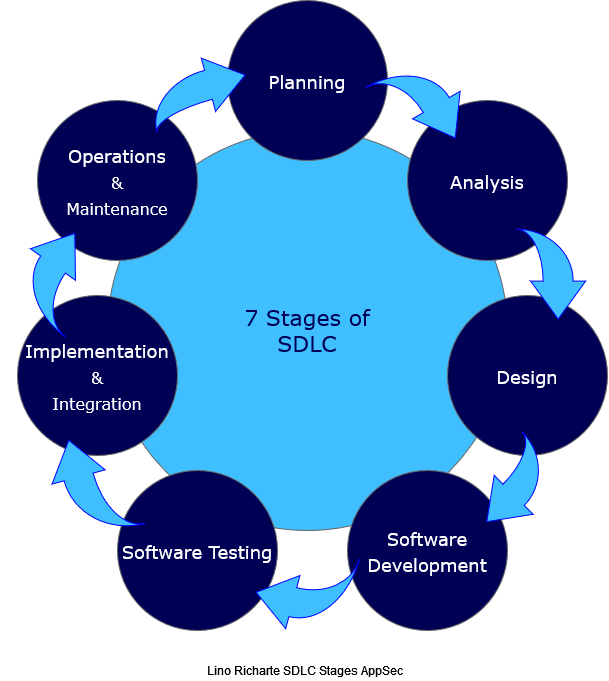

The diagram above was exported from draw.io. Its source (the exported page's mxGraphModel, read from the mxfile embedded in the PNG):
<mxGraphModel dx="782" dy="412" grid="1" gridSize="10" guides="1" tooltips="1" connect="1" arrows="1" fold="1" page="1" pageScale="1" pageWidth="1100" pageHeight="850" background="none" math="0" shadow="0">
  <root>
    <mxCell id="0" />
    <mxCell id="1" parent="0" />
    <mxCell id="374e34682ed331ee-1" value="&lt;div&gt;&lt;font color=&quot;#000054&quot;&gt;7 Stages of&lt;/font&gt;&lt;/div&gt;&lt;div&gt;&lt;font color=&quot;#000054&quot;&gt;SDLC&lt;/font&gt;&lt;/div&gt;" style="ellipse;whiteSpace=wrap;html=1;rounded=0;shadow=0;dashed=0;comic=0;fontFamily=Verdana;fontSize=22;fontColor=#0069D1;fillColor=#3FBFFF;strokeColor=#666666;" parent="1" vertex="1">
      <mxGeometry x="330" y="180" width="400" height="400" as="geometry" />
    </mxCell>
    <mxCell id="45236fa5f4b8e91a-1" value="&lt;font color=&quot;#FFFFFF&quot;&gt;&lt;span style=&quot;background-color: transparent&quot;&gt;&lt;font style=&quot;font-size: 18px&quot;&gt;Planning&lt;/font&gt;&lt;/span&gt;&lt;/font&gt;" style="ellipse;whiteSpace=wrap;html=1;rounded=0;shadow=0;dashed=0;comic=0;fontFamily=Verdana;fontSize=22;fontColor=#0069D1;fillColor=#000054;strokeColor=#666666;" parent="1" vertex="1">
      <mxGeometry x="450" y="50" width="160" height="160" as="geometry" />
    </mxCell>
    <mxCell id="45236fa5f4b8e91a-2" value="&lt;font style=&quot;font-size: 18px&quot; color=&quot;#FFFFFF&quot;&gt;Software Testing&lt;/font&gt;" style="ellipse;whiteSpace=wrap;html=1;rounded=0;shadow=0;dashed=0;comic=0;fontFamily=Verdana;fontSize=22;fontColor=#0069D1;fillColor=#000054;strokeColor=#666666;" parent="1" vertex="1">
      <mxGeometry x="340" y="520" width="160" height="160" as="geometry" />
    </mxCell>
    <mxCell id="45236fa5f4b8e91a-3" value="&lt;font style=&quot;font-size: 18px&quot; color=&quot;#FFFFFF&quot;&gt;Design&lt;/font&gt;" style="ellipse;whiteSpace=wrap;html=1;rounded=0;shadow=0;dashed=0;comic=0;fontFamily=Verdana;fontSize=22;fontColor=#0069D1;fillColor=#000054;strokeColor=#666666;" parent="1" vertex="1">
      <mxGeometry x="670" y="345" width="160" height="160" as="geometry" />
    </mxCell>
    <mxCell id="45236fa5f4b8e91a-4" value="&lt;div&gt;&lt;font style=&quot;font-size: 18px&quot; color=&quot;#FFFFFF&quot;&gt;Operations&lt;/font&gt;&lt;/div&gt;&lt;div&gt;&lt;font size=&quot;3&quot; color=&quot;#FFFFFF&quot;&gt;&amp;amp;&lt;br&gt;Maintenance&lt;br&gt;&lt;/font&gt;&lt;/div&gt;" style="ellipse;whiteSpace=wrap;html=1;rounded=0;shadow=0;dashed=0;comic=0;fontFamily=Verdana;fontSize=22;fontColor=#0069D1;fillColor=#000054;strokeColor=#666666;" parent="1" vertex="1">
      <mxGeometry x="260" y="150" width="160" height="160" as="geometry" />
    </mxCell>
    <mxCell id="45236fa5f4b8e91a-6" value="&lt;font style=&quot;font-size: 18px&quot; color=&quot;#FFFFFF&quot;&gt;Analysis&lt;/font&gt;" style="ellipse;whiteSpace=wrap;html=1;rounded=0;shadow=0;dashed=0;comic=0;fontFamily=Verdana;fontSize=22;fontColor=#0069D1;fillColor=#000054;strokeColor=#666666;" parent="1" vertex="1">
      <mxGeometry x="630" y="150" width="160" height="160" as="geometry" />
    </mxCell>
    <mxCell id="45236fa5f4b8e91a-7" value="&lt;font style=&quot;font-size: 18px&quot; color=&quot;#FFFFFF&quot;&gt;Software Development&lt;/font&gt;" style="ellipse;whiteSpace=wrap;html=1;rounded=0;shadow=0;dashed=0;comic=0;fontFamily=Verdana;fontSize=22;fontColor=#0069D1;fillColor=#000054;strokeColor=#666666;" parent="1" vertex="1">
      <mxGeometry x="570" y="520" width="160" height="160" as="geometry" />
    </mxCell>
    <mxCell id="45236fa5f4b8e91a-8" value="&lt;div&gt;&lt;font style=&quot;font-size: 18px&quot; color=&quot;#FFFFFF&quot;&gt;Implementation&lt;/font&gt;&lt;/div&gt;&lt;div&gt;&lt;font size=&quot;3&quot; color=&quot;#FFFFFF&quot;&gt;&amp;amp;&lt;/font&gt;&lt;/div&gt;&lt;div&gt;&lt;font size=&quot;3&quot; color=&quot;#FFFFFF&quot;&gt;Integration&lt;/font&gt;&lt;font color=&quot;#FFFFFF&quot;&gt;&lt;br&gt;&lt;/font&gt;&lt;/div&gt;" style="ellipse;whiteSpace=wrap;html=1;rounded=0;shadow=0;dashed=0;comic=0;fontFamily=Verdana;fontSize=22;fontColor=#0069D1;fillColor=#000054;strokeColor=#666666;" parent="1" vertex="1">
      <mxGeometry x="240" y="345" width="160" height="160" as="geometry" />
    </mxCell>
    <mxCell id="VOufuIJ2m1ggN_nmZo-O-5" value="" style="html=1;shadow=0;dashed=0;align=center;verticalAlign=middle;shape=mxgraph.arrows2.jumpInArrow;dy=15;dx=38;arrowHead=55;labelBackgroundColor=#3399FF;fontSize=18;fontColor=#000054;strokeColor=#0000FF;fillColor=#3FBFFF;rotation=60;" parent="1" vertex="1">
      <mxGeometry x="600.55" y="115.39" width="88.54" height="80" as="geometry" />
    </mxCell>
    <mxCell id="VOufuIJ2m1ggN_nmZo-O-10" value="" style="html=1;shadow=0;dashed=0;align=center;verticalAlign=middle;shape=mxgraph.arrows2.jumpInArrow;dy=15;dx=38;arrowHead=55;labelBackgroundColor=#3399FF;fontSize=18;fontColor=#000054;strokeColor=#0000FF;fillColor=#3FBFFF;rotation=90;" parent="1" vertex="1">
      <mxGeometry x="728.39" y="288.82" width="90" height="69.57" as="geometry" />
    </mxCell>
    <mxCell id="VOufuIJ2m1ggN_nmZo-O-11" value="" style="html=1;shadow=0;dashed=0;align=center;verticalAlign=middle;shape=mxgraph.arrows2.jumpInArrow;dy=15;dx=38;arrowHead=55;labelBackgroundColor=#3399FF;fontSize=18;fontColor=#000054;strokeColor=#0000FF;fillColor=#3FBFFF;rotation=135;" parent="1" vertex="1">
      <mxGeometry x="692.29" y="502.71" width="88.54" height="66.34" as="geometry" />
    </mxCell>
    <mxCell id="VOufuIJ2m1ggN_nmZo-O-12" value="" style="html=1;shadow=0;dashed=0;align=center;verticalAlign=middle;shape=mxgraph.arrows2.jumpInArrow;dy=15;dx=38;arrowHead=55;labelBackgroundColor=#3399FF;fontSize=18;fontColor=#000054;strokeColor=#0000FF;fillColor=#3FBFFF;rotation=-165;" parent="1" vertex="1">
      <mxGeometry x="481.1" y="595.26" width="91.12" height="86.34" as="geometry" />
    </mxCell>
    <mxCell id="VOufuIJ2m1ggN_nmZo-O-13" value="" style="html=1;shadow=0;dashed=0;align=center;verticalAlign=middle;shape=mxgraph.arrows2.jumpInArrow;dy=15;dx=38;arrowHead=55;labelBackgroundColor=#3399FF;fontSize=18;fontColor=#000054;strokeColor=#0000FF;fillColor=#3FBFFF;rotation=-105;" parent="1" vertex="1">
      <mxGeometry x="266.29" y="494.83" width="100" height="80" as="geometry" />
    </mxCell>
    <mxCell id="VOufuIJ2m1ggN_nmZo-O-14" value="" style="html=1;shadow=0;dashed=0;align=center;verticalAlign=middle;shape=mxgraph.arrows2.jumpInArrow;dy=15;dx=38;arrowHead=55;labelBackgroundColor=#3399FF;fontSize=18;fontColor=#000054;strokeColor=#0000FF;fillColor=#3FBFFF;rotation=-55;" parent="1" vertex="1">
      <mxGeometry x="236.52" y="287.04" width="90" height="79.57" as="geometry" />
    </mxCell>
    <mxCell id="VOufuIJ2m1ggN_nmZo-O-15" value="" style="html=1;shadow=0;dashed=0;align=center;verticalAlign=middle;shape=mxgraph.arrows2.jumpInArrow;dy=15;dx=38;arrowHead=55;labelBackgroundColor=#3399FF;fontSize=18;fontColor=#000054;strokeColor=#0000FF;fillColor=#3FBFFF;rotation=-15;" parent="1" vertex="1">
      <mxGeometry x="370.01000000000005" y="109.83" width="99.99" height="60" as="geometry" />
    </mxCell>
    <mxCell id="Rnc11MMq88tXvmBO8RQ_-1" value="Lino Richarte SDLC Stages AppSec" style="text;html=1;align=center;verticalAlign=middle;resizable=0;points=[];autosize=1;strokeColor=none;fillColor=none;" vertex="1" parent="1">
      <mxGeometry x="421.66" y="710" width="210" height="20" as="geometry" />
    </mxCell>
  </root>
</mxGraphModel>